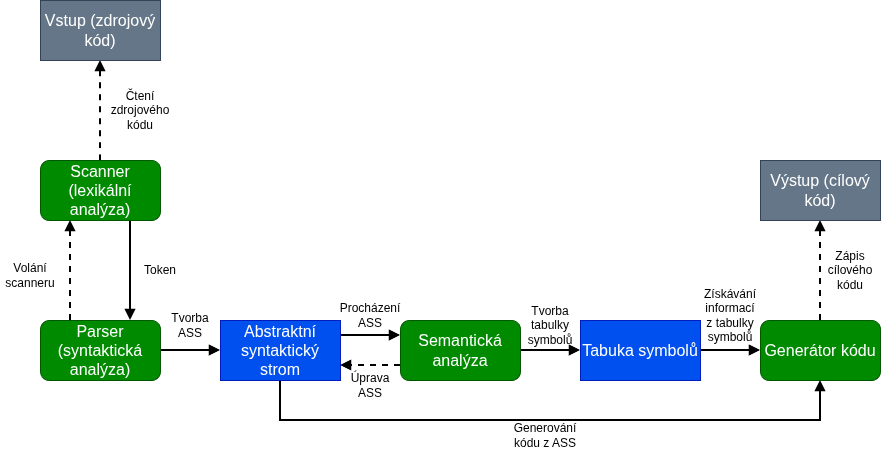

The diagram above was exported from draw.io. Its source (the exported page's mxGraphModel, read from the mxfile embedded in the PNG):
<mxGraphModel dx="1414" dy="831" grid="1" gridSize="10" guides="1" tooltips="1" connect="1" arrows="1" fold="1" page="1" pageScale="1" pageWidth="1169" pageHeight="1654" math="0" shadow="0">
  <root>
    <mxCell id="0" />
    <mxCell id="1" parent="0" />
    <mxCell id="s3mGdMwa5vna44sy13tN-34" edge="1" parent="1" source="s3mGdMwa5vna44sy13tN-2" style="edgeStyle=orthogonalEdgeStyle;rounded=0;orthogonalLoop=1;jettySize=auto;html=1;entryX=0.75;entryY=0;entryDx=0;entryDy=0;defaultLabelBackgroundColor=page;strokeWidth=2;endArrow=block;endFill=1;exitX=0.75;exitY=1;exitDx=0;exitDy=0;" target="s3mGdMwa5vna44sy13tN-3">
      <mxGeometry relative="1" x="0.1111" as="geometry" />
    </mxCell>
    <mxCell id="s3mGdMwa5vna44sy13tN-2" parent="1" style="rounded=1;whiteSpace=wrap;html=1;roundedPerimeter=1;fontSize=16;fillColor=#008a00;strokeColor=#005700;fontColor=light-dark(#FFFFFF,#000000);" value="Scanner (lexikální analýza&lt;span style=&quot;background-color: transparent;&quot;&gt;)&lt;/span&gt;" vertex="1">
      <mxGeometry height="60" width="120" x="80" y="500" as="geometry" />
    </mxCell>
    <mxCell id="tlfGKB2ckuuafx1APTAL-16" edge="1" parent="1" source="s3mGdMwa5vna44sy13tN-3" style="edgeStyle=orthogonalEdgeStyle;rounded=0;orthogonalLoop=1;jettySize=auto;html=1;exitX=0.25;exitY=0;exitDx=0;exitDy=0;entryX=0.25;entryY=1;entryDx=0;entryDy=0;defaultLabelBackgroundColor=page;labelPadding=0 4;endArrow=block;endFill=1;strokeWidth=2;dashed=1;" target="s3mGdMwa5vna44sy13tN-2">
      <mxGeometry relative="1" as="geometry" />
    </mxCell>
    <mxCell id="tlfGKB2ckuuafx1APTAL-26" edge="1" parent="1" source="s3mGdMwa5vna44sy13tN-3" style="edgeStyle=orthogonalEdgeStyle;rounded=0;orthogonalLoop=1;jettySize=auto;html=1;entryX=0;entryY=0.5;entryDx=0;entryDy=0;defaultLabelBackgroundColor=page;labelPadding=0 4;strokeWidth=2;endArrow=block;endFill=1;" target="s3mGdMwa5vna44sy13tN-41">
      <mxGeometry relative="1" as="geometry" />
    </mxCell>
    <mxCell id="s3mGdMwa5vna44sy13tN-3" parent="1" style="rounded=1;whiteSpace=wrap;html=1;roundedPerimeter=1;fontSize=16;fillColor=#008a00;strokeColor=#005700;fontColor=#ffffff;" value="Parser (syntaktická analýza)" vertex="1">
      <mxGeometry height="60" width="120" x="80" y="660" as="geometry" />
    </mxCell>
    <mxCell id="tlfGKB2ckuuafx1APTAL-29" edge="1" parent="1" source="s3mGdMwa5vna44sy13tN-5" style="edgeStyle=orthogonalEdgeStyle;rounded=0;orthogonalLoop=1;jettySize=auto;html=1;entryX=0;entryY=0.5;entryDx=0;entryDy=0;defaultLabelBackgroundColor=page;labelPadding=0 4;strokeWidth=2;endArrow=block;endFill=1;" target="s3mGdMwa5vna44sy13tN-42">
      <mxGeometry relative="1" as="geometry" />
    </mxCell>
    <mxCell id="tlfGKB2ckuuafx1APTAL-36" edge="1" parent="1" source="s3mGdMwa5vna44sy13tN-5" style="edgeStyle=orthogonalEdgeStyle;rounded=0;orthogonalLoop=1;jettySize=auto;html=1;exitX=0;exitY=0.75;exitDx=0;exitDy=0;entryX=1;entryY=0.75;entryDx=0;entryDy=0;defaultLabelBackgroundColor=page;labelPadding=0 4;strokeWidth=2;endArrow=block;endFill=1;dashed=1;" target="s3mGdMwa5vna44sy13tN-41">
      <mxGeometry relative="1" as="geometry" />
    </mxCell>
    <mxCell id="s3mGdMwa5vna44sy13tN-5" parent="1" style="rounded=1;whiteSpace=wrap;html=1;roundedPerimeter=1;fontSize=16;fillColor=#008a00;strokeColor=#005700;fontColor=#ffffff;" value="Semantická analýza" vertex="1">
      <mxGeometry height="60" width="120" x="440" y="660" as="geometry" />
    </mxCell>
    <mxCell id="tlfGKB2ckuuafx1APTAL-32" edge="1" parent="1" source="s3mGdMwa5vna44sy13tN-6" style="edgeStyle=orthogonalEdgeStyle;rounded=0;orthogonalLoop=1;jettySize=auto;html=1;entryX=0.5;entryY=1;entryDx=0;entryDy=0;defaultLabelBackgroundColor=page;labelPadding=0 4;strokeWidth=2;dashed=1;endArrow=block;endFill=1;" target="s3mGdMwa5vna44sy13tN-44">
      <mxGeometry relative="1" as="geometry" />
    </mxCell>
    <mxCell id="s3mGdMwa5vna44sy13tN-6" parent="1" style="rounded=1;whiteSpace=wrap;html=1;roundedPerimeter=1;fontSize=16;fillColor=#008a00;strokeColor=#005700;fontColor=#ffffff;" value="Generátor kódu" vertex="1">
      <mxGeometry height="60" width="120" x="800" y="660" as="geometry" />
    </mxCell>
    <mxCell id="tlfGKB2ckuuafx1APTAL-34" edge="1" parent="1" source="s3mGdMwa5vna44sy13tN-41" style="edgeStyle=orthogonalEdgeStyle;rounded=0;orthogonalLoop=1;jettySize=auto;html=1;entryX=0.5;entryY=1;entryDx=0;entryDy=0;defaultLabelBackgroundColor=page;labelPadding=0 4;strokeWidth=2;endArrow=block;endFill=1;" target="s3mGdMwa5vna44sy13tN-6">
      <mxGeometry relative="1" x="0.0516" as="geometry">
        <Array as="points">
          <mxPoint x="320" y="760" />
          <mxPoint x="860" y="760" />
        </Array>
      </mxGeometry>
    </mxCell>
    <mxCell id="tlfGKB2ckuuafx1APTAL-35" edge="1" parent="1" source="s3mGdMwa5vna44sy13tN-41" style="edgeStyle=orthogonalEdgeStyle;rounded=0;orthogonalLoop=1;jettySize=auto;html=1;exitX=1;exitY=0.25;exitDx=0;exitDy=0;entryX=0;entryY=0.25;entryDx=0;entryDy=0;defaultLabelBackgroundColor=page;labelPadding=0 4;strokeWidth=2;endArrow=block;endFill=1;" target="s3mGdMwa5vna44sy13tN-5">
      <mxGeometry relative="1" as="geometry" />
    </mxCell>
    <mxCell id="s3mGdMwa5vna44sy13tN-41" parent="1" style="rounded=0;whiteSpace=wrap;html=1;fillColor=#0050ef;fontColor=#ffffff;strokeColor=#001DBC;" value="&lt;span style=&quot;font-size: 16px;&quot;&gt;Abstraktní syntaktický strom&lt;/span&gt;" vertex="1">
      <mxGeometry height="60" width="120" x="260" y="660" as="geometry" />
    </mxCell>
    <mxCell id="tlfGKB2ckuuafx1APTAL-33" edge="1" parent="1" source="s3mGdMwa5vna44sy13tN-42" style="edgeStyle=orthogonalEdgeStyle;rounded=0;orthogonalLoop=1;jettySize=auto;html=1;entryX=0;entryY=0.5;entryDx=0;entryDy=0;defaultLabelBackgroundColor=page;labelPadding=0 4;strokeWidth=2;endArrow=block;endFill=1;" target="s3mGdMwa5vna44sy13tN-6">
      <mxGeometry relative="1" as="geometry" />
    </mxCell>
    <mxCell id="s3mGdMwa5vna44sy13tN-42" parent="1" style="rounded=0;whiteSpace=wrap;html=1;fillColor=#0050ef;fontColor=#ffffff;strokeColor=#001DBC;" value="&lt;span style=&quot;font-size: 16px;&quot;&gt;Tab&lt;/span&gt;&lt;span style=&quot;font-size: 16px; background-color: transparent;&quot;&gt;uka symbolů&lt;/span&gt;" vertex="1">
      <mxGeometry height="60" width="120" x="620" y="660" as="geometry" />
    </mxCell>
    <mxCell id="s3mGdMwa5vna44sy13tN-51" edge="1" parent="1" source="s3mGdMwa5vna44sy13tN-43" style="edgeStyle=orthogonalEdgeStyle;rounded=0;orthogonalLoop=1;jettySize=auto;html=1;entryX=0.5;entryY=0;entryDx=0;entryDy=0;defaultLabelBackgroundColor=page;strokeWidth=2;endArrow=none;endFill=0;dashed=1;startArrow=block;startFill=1;" target="s3mGdMwa5vna44sy13tN-2">
      <mxGeometry relative="1" as="geometry" />
    </mxCell>
    <mxCell id="s3mGdMwa5vna44sy13tN-43" parent="1" style="rounded=0;whiteSpace=wrap;html=1;fillColor=#647687;fontColor=#ffffff;strokeColor=#314354;" value="&lt;span style=&quot;font-size: 16px;&quot;&gt;Vstup (zdrojový kód)&lt;/span&gt;" vertex="1">
      <mxGeometry height="60" width="120" x="80" y="340" as="geometry" />
    </mxCell>
    <mxCell id="s3mGdMwa5vna44sy13tN-44" parent="1" style="rounded=0;whiteSpace=wrap;html=1;fillColor=#647687;fontColor=#ffffff;strokeColor=#314354;" value="&lt;span style=&quot;font-size: 16px;&quot;&gt;Výstup (cílový kód)&lt;/span&gt;" vertex="1">
      <mxGeometry height="60" width="120" x="800" y="500" as="geometry" />
    </mxCell>
    <mxCell id="s3mGdMwa5vna44sy13tN-52" parent="1" style="text;html=1;whiteSpace=wrap;strokeColor=none;fillColor=none;align=center;verticalAlign=middle;rounded=0;" value="Čtení zdrojového kódu" vertex="1">
      <mxGeometry height="30" width="60" x="150" y="435" as="geometry" />
    </mxCell>
    <mxCell id="s3mGdMwa5vna44sy13tN-53" parent="1" style="text;html=1;whiteSpace=wrap;strokeColor=none;fillColor=none;align=center;verticalAlign=middle;rounded=0;" value="Zápis cílového kódu" vertex="1">
      <mxGeometry height="30" width="60" x="860" y="595" as="geometry" />
    </mxCell>
    <mxCell id="s3mGdMwa5vna44sy13tN-55" parent="1" style="text;html=1;whiteSpace=wrap;strokeColor=none;fillColor=none;align=center;verticalAlign=middle;rounded=0;" value="Token" vertex="1">
      <mxGeometry height="30" width="60" x="170" y="595" as="geometry" />
    </mxCell>
    <mxCell id="tlfGKB2ckuuafx1APTAL-9" parent="1" style="text;html=1;whiteSpace=wrap;strokeColor=none;fillColor=none;align=center;verticalAlign=middle;rounded=0;" value="Generování kódu z ASS" vertex="1">
      <mxGeometry height="30" width="60" x="555" y="760" as="geometry" />
    </mxCell>
    <mxCell id="tlfGKB2ckuuafx1APTAL-12" parent="1" style="text;html=1;whiteSpace=wrap;strokeColor=none;fillColor=none;align=center;verticalAlign=middle;rounded=0;" value="Získávání informací z tabulky symbolů" vertex="1">
      <mxGeometry height="30" width="60" x="740" y="640" as="geometry" />
    </mxCell>
    <mxCell id="tlfGKB2ckuuafx1APTAL-13" parent="1" style="text;html=1;whiteSpace=wrap;strokeColor=none;fillColor=none;align=center;verticalAlign=middle;rounded=0;" value="Tvorba tabulky symbolů" vertex="1">
      <mxGeometry height="30" width="60" x="560" y="650" as="geometry" />
    </mxCell>
    <mxCell id="tlfGKB2ckuuafx1APTAL-18" parent="1" style="text;html=1;whiteSpace=wrap;strokeColor=none;fillColor=none;align=center;verticalAlign=middle;rounded=0;" value="Volání scanneru" vertex="1">
      <mxGeometry height="30" width="60" x="40" y="600" as="geometry" />
    </mxCell>
    <mxCell id="tlfGKB2ckuuafx1APTAL-37" parent="1" style="text;html=1;whiteSpace=wrap;strokeColor=none;fillColor=none;align=center;verticalAlign=middle;rounded=0;" value="Tvorba ASS" vertex="1">
      <mxGeometry height="30" width="60" x="200" y="650" as="geometry" />
    </mxCell>
    <mxCell id="tlfGKB2ckuuafx1APTAL-38" parent="1" style="text;html=1;whiteSpace=wrap;strokeColor=none;fillColor=none;align=center;verticalAlign=middle;rounded=0;" value="Procházení ASS" vertex="1">
      <mxGeometry height="30" width="60" x="380" y="640" as="geometry" />
    </mxCell>
    <mxCell id="tlfGKB2ckuuafx1APTAL-39" parent="1" style="text;html=1;whiteSpace=wrap;strokeColor=none;fillColor=none;align=center;verticalAlign=middle;rounded=0;" value="Úprava ASS" vertex="1">
      <mxGeometry height="30" width="60" x="380" y="710" as="geometry" />
    </mxCell>
  </root>
</mxGraphModel>